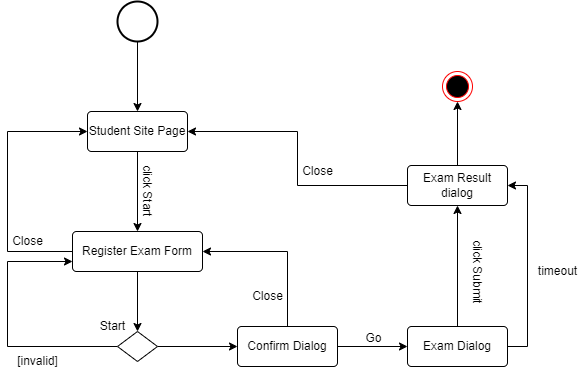

The diagram above was exported from draw.io. Its source (the exported page's mxGraphModel, read from the mxfile embedded in the PNG):
<mxGraphModel dx="1422" dy="717" grid="0" gridSize="10" guides="1" tooltips="1" connect="1" arrows="1" fold="1" page="1" pageScale="1" pageWidth="827" pageHeight="1169" math="0" shadow="0">
  <root>
    <mxCell id="0" />
    <mxCell id="1" parent="0" />
    <mxCell id="-nLUHtGlHeKd7u1lHTiD-30" style="edgeStyle=orthogonalEdgeStyle;rounded=0;orthogonalLoop=1;jettySize=auto;html=1;exitX=0.5;exitY=1;exitDx=0;exitDy=0;exitPerimeter=0;entryX=0.5;entryY=0;entryDx=0;entryDy=0;" edge="1" parent="1" source="-nLUHtGlHeKd7u1lHTiD-31" target="-nLUHtGlHeKd7u1lHTiD-33">
      <mxGeometry relative="1" as="geometry" />
    </mxCell>
    <mxCell id="-nLUHtGlHeKd7u1lHTiD-31" value="" style="strokeWidth=2;html=1;shape=mxgraph.flowchart.start_2;whiteSpace=wrap;" vertex="1" parent="1">
      <mxGeometry x="210" y="40" width="40" height="40" as="geometry" />
    </mxCell>
    <mxCell id="-nLUHtGlHeKd7u1lHTiD-32" style="edgeStyle=orthogonalEdgeStyle;rounded=0;orthogonalLoop=1;jettySize=auto;html=1;exitX=0.5;exitY=1;exitDx=0;exitDy=0;entryX=0.5;entryY=0;entryDx=0;entryDy=0;" edge="1" parent="1" source="-nLUHtGlHeKd7u1lHTiD-33" target="-nLUHtGlHeKd7u1lHTiD-36">
      <mxGeometry relative="1" as="geometry" />
    </mxCell>
    <mxCell id="-nLUHtGlHeKd7u1lHTiD-33" value="Student Site Page" style="rounded=1;arcSize=10;whiteSpace=wrap;html=1;align=center;" vertex="1" parent="1">
      <mxGeometry x="180" y="150" width="100" height="40" as="geometry" />
    </mxCell>
    <mxCell id="-nLUHtGlHeKd7u1lHTiD-34" style="edgeStyle=orthogonalEdgeStyle;rounded=0;orthogonalLoop=1;jettySize=auto;html=1;exitX=0.5;exitY=1;exitDx=0;exitDy=0;entryX=0.5;entryY=0;entryDx=0;entryDy=0;" edge="1" parent="1" source="-nLUHtGlHeKd7u1lHTiD-36" target="-nLUHtGlHeKd7u1lHTiD-49">
      <mxGeometry relative="1" as="geometry" />
    </mxCell>
    <mxCell id="-nLUHtGlHeKd7u1lHTiD-35" style="edgeStyle=orthogonalEdgeStyle;rounded=0;orthogonalLoop=1;jettySize=auto;html=1;exitX=0;exitY=0.5;exitDx=0;exitDy=0;entryX=0;entryY=0.5;entryDx=0;entryDy=0;" edge="1" parent="1" source="-nLUHtGlHeKd7u1lHTiD-36" target="-nLUHtGlHeKd7u1lHTiD-33">
      <mxGeometry relative="1" as="geometry">
        <Array as="points">
          <mxPoint x="100" y="290" />
          <mxPoint x="100" y="170" />
        </Array>
      </mxGeometry>
    </mxCell>
    <mxCell id="-nLUHtGlHeKd7u1lHTiD-36" value="Register Exam Form" style="rounded=1;arcSize=10;whiteSpace=wrap;html=1;align=center;" vertex="1" parent="1">
      <mxGeometry x="165" y="270" width="130" height="40" as="geometry" />
    </mxCell>
    <mxCell id="-nLUHtGlHeKd7u1lHTiD-37" style="edgeStyle=orthogonalEdgeStyle;rounded=0;orthogonalLoop=1;jettySize=auto;html=1;exitX=0.5;exitY=0;exitDx=0;exitDy=0;entryX=0.5;entryY=1;entryDx=0;entryDy=0;" edge="1" parent="1" source="-nLUHtGlHeKd7u1lHTiD-39" target="-nLUHtGlHeKd7u1lHTiD-45">
      <mxGeometry relative="1" as="geometry" />
    </mxCell>
    <mxCell id="-nLUHtGlHeKd7u1lHTiD-38" style="edgeStyle=orthogonalEdgeStyle;rounded=0;orthogonalLoop=1;jettySize=auto;html=1;exitX=1;exitY=0.5;exitDx=0;exitDy=0;entryX=1;entryY=0.5;entryDx=0;entryDy=0;" edge="1" parent="1" source="-nLUHtGlHeKd7u1lHTiD-39" target="-nLUHtGlHeKd7u1lHTiD-45">
      <mxGeometry relative="1" as="geometry" />
    </mxCell>
    <mxCell id="-nLUHtGlHeKd7u1lHTiD-39" value="Exam Dialog" style="rounded=1;arcSize=10;whiteSpace=wrap;html=1;align=center;" vertex="1" parent="1">
      <mxGeometry x="500" y="365" width="100" height="40" as="geometry" />
    </mxCell>
    <mxCell id="-nLUHtGlHeKd7u1lHTiD-40" style="edgeStyle=orthogonalEdgeStyle;rounded=0;orthogonalLoop=1;jettySize=auto;html=1;exitX=0.5;exitY=0;exitDx=0;exitDy=0;entryX=1;entryY=0.5;entryDx=0;entryDy=0;" edge="1" parent="1" source="-nLUHtGlHeKd7u1lHTiD-42" target="-nLUHtGlHeKd7u1lHTiD-36">
      <mxGeometry relative="1" as="geometry" />
    </mxCell>
    <mxCell id="-nLUHtGlHeKd7u1lHTiD-41" style="edgeStyle=orthogonalEdgeStyle;rounded=0;orthogonalLoop=1;jettySize=auto;html=1;exitX=1;exitY=0.5;exitDx=0;exitDy=0;entryX=0;entryY=0.5;entryDx=0;entryDy=0;" edge="1" parent="1" source="-nLUHtGlHeKd7u1lHTiD-42" target="-nLUHtGlHeKd7u1lHTiD-39">
      <mxGeometry relative="1" as="geometry" />
    </mxCell>
    <mxCell id="-nLUHtGlHeKd7u1lHTiD-42" value="Confirm Dialog" style="rounded=1;arcSize=10;whiteSpace=wrap;html=1;align=center;" vertex="1" parent="1">
      <mxGeometry x="330" y="365" width="100" height="40" as="geometry" />
    </mxCell>
    <mxCell id="-nLUHtGlHeKd7u1lHTiD-43" style="edgeStyle=orthogonalEdgeStyle;rounded=0;orthogonalLoop=1;jettySize=auto;html=1;exitX=0.5;exitY=0;exitDx=0;exitDy=0;entryX=0.5;entryY=1;entryDx=0;entryDy=0;" edge="1" parent="1" source="-nLUHtGlHeKd7u1lHTiD-45" target="-nLUHtGlHeKd7u1lHTiD-57">
      <mxGeometry relative="1" as="geometry" />
    </mxCell>
    <mxCell id="-nLUHtGlHeKd7u1lHTiD-44" style="edgeStyle=orthogonalEdgeStyle;rounded=0;orthogonalLoop=1;jettySize=auto;html=1;exitX=0;exitY=0.5;exitDx=0;exitDy=0;entryX=1;entryY=0.5;entryDx=0;entryDy=0;" edge="1" parent="1" source="-nLUHtGlHeKd7u1lHTiD-45" target="-nLUHtGlHeKd7u1lHTiD-33">
      <mxGeometry relative="1" as="geometry" />
    </mxCell>
    <mxCell id="-nLUHtGlHeKd7u1lHTiD-45" value="Exam Result dialog" style="rounded=1;arcSize=10;whiteSpace=wrap;html=1;align=center;" vertex="1" parent="1">
      <mxGeometry x="500" y="204" width="100" height="40" as="geometry" />
    </mxCell>
    <mxCell id="-nLUHtGlHeKd7u1lHTiD-46" value="click Start" style="text;html=1;align=center;verticalAlign=middle;resizable=0;points=[];autosize=1;strokeColor=none;fillColor=none;rotation=90;" vertex="1" parent="1">
      <mxGeometry x="200" y="214" width="80" height="30" as="geometry" />
    </mxCell>
    <mxCell id="-nLUHtGlHeKd7u1lHTiD-47" style="edgeStyle=orthogonalEdgeStyle;rounded=0;orthogonalLoop=1;jettySize=auto;html=1;exitX=0;exitY=0.5;exitDx=0;exitDy=0;entryX=0;entryY=0.75;entryDx=0;entryDy=0;" edge="1" parent="1" source="-nLUHtGlHeKd7u1lHTiD-49" target="-nLUHtGlHeKd7u1lHTiD-36">
      <mxGeometry relative="1" as="geometry">
        <Array as="points">
          <mxPoint x="100" y="385" />
          <mxPoint x="100" y="300" />
        </Array>
      </mxGeometry>
    </mxCell>
    <mxCell id="-nLUHtGlHeKd7u1lHTiD-48" value="" style="edgeStyle=orthogonalEdgeStyle;rounded=0;orthogonalLoop=1;jettySize=auto;html=1;" edge="1" parent="1" source="-nLUHtGlHeKd7u1lHTiD-49" target="-nLUHtGlHeKd7u1lHTiD-42">
      <mxGeometry relative="1" as="geometry" />
    </mxCell>
    <mxCell id="-nLUHtGlHeKd7u1lHTiD-49" value="" style="shape=rhombus;html=1;dashed=0;whitespace=wrap;perimeter=rhombusPerimeter;" vertex="1" parent="1">
      <mxGeometry x="210" y="370" width="40" height="30" as="geometry" />
    </mxCell>
    <mxCell id="-nLUHtGlHeKd7u1lHTiD-50" value="Start" style="text;html=1;align=center;verticalAlign=middle;resizable=0;points=[];autosize=1;strokeColor=none;fillColor=none;" vertex="1" parent="1">
      <mxGeometry x="180" y="350" width="50" height="30" as="geometry" />
    </mxCell>
    <mxCell id="-nLUHtGlHeKd7u1lHTiD-51" value="Close" style="text;html=1;align=center;verticalAlign=middle;resizable=0;points=[];autosize=1;strokeColor=none;fillColor=none;" vertex="1" parent="1">
      <mxGeometry x="95" y="265" width="50" height="30" as="geometry" />
    </mxCell>
    <mxCell id="-nLUHtGlHeKd7u1lHTiD-52" value="[invalid]" style="text;html=1;align=center;verticalAlign=middle;resizable=0;points=[];autosize=1;strokeColor=none;fillColor=none;" vertex="1" parent="1">
      <mxGeometry x="100" y="385" width="60" height="30" as="geometry" />
    </mxCell>
    <mxCell id="-nLUHtGlHeKd7u1lHTiD-53" value="Close" style="text;html=1;align=center;verticalAlign=middle;resizable=0;points=[];autosize=1;strokeColor=none;fillColor=none;" vertex="1" parent="1">
      <mxGeometry x="335" y="320" width="50" height="30" as="geometry" />
    </mxCell>
    <mxCell id="-nLUHtGlHeKd7u1lHTiD-54" value="Go" style="text;html=1;align=center;verticalAlign=middle;resizable=0;points=[];autosize=1;strokeColor=none;fillColor=none;" vertex="1" parent="1">
      <mxGeometry x="446" y="362" width="40" height="30" as="geometry" />
    </mxCell>
    <mxCell id="-nLUHtGlHeKd7u1lHTiD-55" value="click Submit" style="text;html=1;align=center;verticalAlign=middle;resizable=0;points=[];autosize=1;strokeColor=none;fillColor=none;rotation=90;" vertex="1" parent="1">
      <mxGeometry x="525" y="295" width="90" height="30" as="geometry" />
    </mxCell>
    <mxCell id="-nLUHtGlHeKd7u1lHTiD-56" value="timeout" style="text;html=1;align=center;verticalAlign=middle;resizable=0;points=[];autosize=1;strokeColor=none;fillColor=none;" vertex="1" parent="1">
      <mxGeometry x="620" y="295" width="60" height="30" as="geometry" />
    </mxCell>
    <mxCell id="-nLUHtGlHeKd7u1lHTiD-57" value="" style="ellipse;html=1;shape=endState;fillColor=#000000;strokeColor=#ff0000;" vertex="1" parent="1">
      <mxGeometry x="535" y="110" width="30" height="30" as="geometry" />
    </mxCell>
    <mxCell id="-nLUHtGlHeKd7u1lHTiD-58" value="Close" style="text;html=1;align=center;verticalAlign=middle;resizable=0;points=[];autosize=1;strokeColor=none;fillColor=none;" vertex="1" parent="1">
      <mxGeometry x="385" y="195" width="50" height="30" as="geometry" />
    </mxCell>
  </root>
</mxGraphModel>